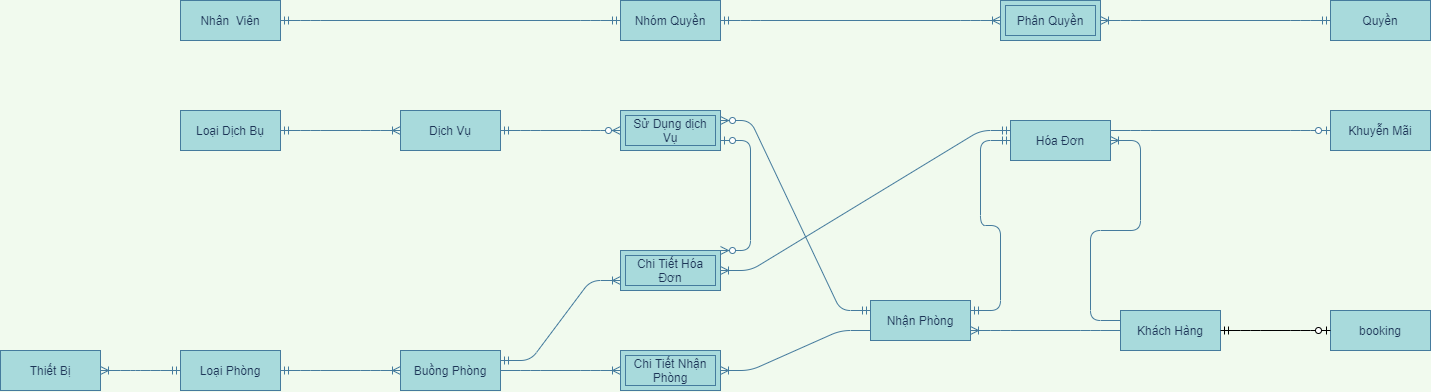

The diagram above was exported from draw.io. Its source (the exported page's mxGraphModel, read from the mxfile embedded in the PNG):
<mxGraphModel dx="1673" dy="2115" grid="1" gridSize="10" guides="1" tooltips="1" connect="1" arrows="1" fold="1" page="1" pageScale="1" pageWidth="827" pageHeight="1169" background="#F1FAEE" math="0" shadow="0">
  <root>
    <mxCell id="0" />
    <mxCell id="1" parent="0" />
    <mxCell id="BfGwLu9MFsEkwDNxOmYE-23" value="" style="edgeStyle=entityRelationEdgeStyle;fontSize=12;html=1;endArrow=ERoneToMany;startArrow=ERmandOne;strokeColor=#457B9D;fillColor=#A8DADC;labelBackgroundColor=#F1FAEE;fontColor=#1D3557;exitX=1;exitY=0.5;exitDx=0;exitDy=0;entryX=0;entryY=0.5;entryDx=0;entryDy=0;" parent="1" source="BfGwLu9MFsEkwDNxOmYE-79" target="BfGwLu9MFsEkwDNxOmYE-81" edge="1">
      <mxGeometry width="100" height="100" relative="1" as="geometry">
        <mxPoint x="210" y="369" as="sourcePoint" />
        <mxPoint x="380" y="450" as="targetPoint" />
      </mxGeometry>
    </mxCell>
    <mxCell id="BfGwLu9MFsEkwDNxOmYE-25" value="" style="edgeStyle=entityRelationEdgeStyle;fontSize=12;html=1;endArrow=ERoneToMany;strokeColor=#457B9D;fillColor=#A8DADC;entryX=1;entryY=0.5;entryDx=0;entryDy=0;labelBackgroundColor=#F1FAEE;fontColor=#1D3557;exitX=0;exitY=0.75;exitDx=0;exitDy=0;" parent="1" source="BfGwLu9MFsEkwDNxOmYE-87" target="BfGwLu9MFsEkwDNxOmYE-26" edge="1">
      <mxGeometry width="100" height="100" relative="1" as="geometry">
        <mxPoint x="810" y="360" as="sourcePoint" />
        <mxPoint x="790" y="340" as="targetPoint" />
      </mxGeometry>
    </mxCell>
    <mxCell id="BfGwLu9MFsEkwDNxOmYE-26" value="Chi Tiết Nhận Phòng" style="shape=ext;margin=3;double=1;whiteSpace=wrap;html=1;align=center;strokeColor=#457B9D;fillColor=#A8DADC;fontColor=#1D3557;" parent="1" vertex="1">
      <mxGeometry x="660" y="290" width="100" height="40" as="geometry" />
    </mxCell>
    <mxCell id="BfGwLu9MFsEkwDNxOmYE-27" value="" style="edgeStyle=entityRelationEdgeStyle;fontSize=12;html=1;endArrow=ERoneToMany;strokeColor=#457B9D;fillColor=#A8DADC;entryX=0;entryY=0.5;entryDx=0;entryDy=0;labelBackgroundColor=#F1FAEE;fontColor=#1D3557;exitX=1;exitY=0.5;exitDx=0;exitDy=0;" parent="1" source="BfGwLu9MFsEkwDNxOmYE-81" target="BfGwLu9MFsEkwDNxOmYE-26" edge="1">
      <mxGeometry width="100" height="100" relative="1" as="geometry">
        <mxPoint x="550" y="430" as="sourcePoint" />
        <mxPoint x="750" y="430" as="targetPoint" />
      </mxGeometry>
    </mxCell>
    <mxCell id="BfGwLu9MFsEkwDNxOmYE-34" value="" style="edgeStyle=entityRelationEdgeStyle;fontSize=12;html=1;endArrow=ERoneToMany;strokeColor=#457B9D;fillColor=#A8DADC;labelBackgroundColor=#F1FAEE;fontColor=#1D3557;entryX=1;entryY=0.75;entryDx=0;entryDy=0;exitX=0;exitY=0.5;exitDx=0;exitDy=0;" parent="1" source="BfGwLu9MFsEkwDNxOmYE-88" target="BfGwLu9MFsEkwDNxOmYE-87" edge="1">
      <mxGeometry width="100" height="100" relative="1" as="geometry">
        <mxPoint x="1230" y="360" as="sourcePoint" />
        <mxPoint x="1000" y="353" as="targetPoint" />
      </mxGeometry>
    </mxCell>
    <mxCell id="BfGwLu9MFsEkwDNxOmYE-36" value="" style="edgeStyle=entityRelationEdgeStyle;fontSize=12;html=1;endArrow=ERoneToMany;strokeColor=#457B9D;fillColor=#A8DADC;labelBackgroundColor=#F1FAEE;fontColor=#1D3557;exitX=0;exitY=0.25;exitDx=0;exitDy=0;entryX=1;entryY=0.5;entryDx=0;entryDy=0;" parent="1" source="BfGwLu9MFsEkwDNxOmYE-88" target="BfGwLu9MFsEkwDNxOmYE-89" edge="1">
      <mxGeometry width="100" height="100" relative="1" as="geometry">
        <mxPoint x="1370" y="280" as="sourcePoint" />
        <mxPoint x="1331" y="187" as="targetPoint" />
      </mxGeometry>
    </mxCell>
    <mxCell id="BfGwLu9MFsEkwDNxOmYE-37" value="" style="edgeStyle=entityRelationEdgeStyle;fontSize=12;html=1;endArrow=ERmandOne;startArrow=ERmandOne;strokeColor=#457B9D;fillColor=#A8DADC;labelBackgroundColor=#F1FAEE;fontColor=#1D3557;exitX=1;exitY=0.25;exitDx=0;exitDy=0;entryX=0;entryY=0.5;entryDx=0;entryDy=0;" parent="1" source="BfGwLu9MFsEkwDNxOmYE-87" target="BfGwLu9MFsEkwDNxOmYE-89" edge="1">
      <mxGeometry width="100" height="100" relative="1" as="geometry">
        <mxPoint x="1000" y="330" as="sourcePoint" />
        <mxPoint x="1110" y="180" as="targetPoint" />
      </mxGeometry>
    </mxCell>
    <mxCell id="BfGwLu9MFsEkwDNxOmYE-38" value="Chi Tiết Hóa Đơn" style="shape=ext;margin=3;double=1;whiteSpace=wrap;html=1;align=center;strokeColor=#457B9D;fillColor=#A8DADC;fontColor=#1D3557;" parent="1" vertex="1">
      <mxGeometry x="660" y="190" width="100" height="40" as="geometry" />
    </mxCell>
    <mxCell id="BfGwLu9MFsEkwDNxOmYE-39" value="" style="edgeStyle=entityRelationEdgeStyle;fontSize=12;html=1;endArrow=ERoneToMany;startArrow=ERmandOne;strokeColor=#457B9D;fillColor=#A8DADC;entryX=1;entryY=0.5;entryDx=0;entryDy=0;labelBackgroundColor=#F1FAEE;fontColor=#1D3557;exitX=0;exitY=0.25;exitDx=0;exitDy=0;" parent="1" source="BfGwLu9MFsEkwDNxOmYE-89" target="BfGwLu9MFsEkwDNxOmYE-38" edge="1">
      <mxGeometry width="100" height="100" relative="1" as="geometry">
        <mxPoint x="1120" y="150" as="sourcePoint" />
        <mxPoint x="890" y="70" as="targetPoint" />
      </mxGeometry>
    </mxCell>
    <mxCell id="BfGwLu9MFsEkwDNxOmYE-42" value="" style="edgeStyle=entityRelationEdgeStyle;fontSize=12;html=1;endArrow=ERzeroToOne;endFill=1;strokeColor=#457B9D;fillColor=#A8DADC;labelBackgroundColor=#F1FAEE;fontColor=#1D3557;entryX=0;entryY=0.5;entryDx=0;entryDy=0;exitX=1;exitY=0.25;exitDx=0;exitDy=0;" parent="1" source="BfGwLu9MFsEkwDNxOmYE-89" target="BfGwLu9MFsEkwDNxOmYE-77" edge="1">
      <mxGeometry width="100" height="100" relative="1" as="geometry">
        <mxPoint x="620" y="200" as="sourcePoint" />
        <mxPoint x="240" y="190" as="targetPoint" />
      </mxGeometry>
    </mxCell>
    <mxCell id="BfGwLu9MFsEkwDNxOmYE-45" value="" style="edgeStyle=entityRelationEdgeStyle;fontSize=12;html=1;endArrow=ERoneToMany;startArrow=ERmandOne;strokeColor=#457B9D;fillColor=#A8DADC;labelBackgroundColor=#F1FAEE;fontColor=#1D3557;entryX=1;entryY=0.5;entryDx=0;entryDy=0;exitX=0;exitY=0.5;exitDx=0;exitDy=0;" parent="1" source="BfGwLu9MFsEkwDNxOmYE-79" target="BfGwLu9MFsEkwDNxOmYE-78" edge="1">
      <mxGeometry width="100" height="100" relative="1" as="geometry">
        <mxPoint x="-20" y="380" as="sourcePoint" />
        <mxPoint x="-90" y="393" as="targetPoint" />
      </mxGeometry>
    </mxCell>
    <mxCell id="BfGwLu9MFsEkwDNxOmYE-46" value="" style="edgeStyle=entityRelationEdgeStyle;fontSize=12;html=1;endArrow=ERoneToMany;startArrow=ERmandOne;labelBackgroundColor=#F1FAEE;strokeColor=#457B9D;fontColor=#1D3557;exitX=1;exitY=0.5;exitDx=0;exitDy=0;entryX=0;entryY=0.5;entryDx=0;entryDy=0;" parent="1" source="BfGwLu9MFsEkwDNxOmYE-74" target="BfGwLu9MFsEkwDNxOmYE-76" edge="1">
      <mxGeometry width="100" height="100" relative="1" as="geometry">
        <mxPoint x="230" y="25" as="sourcePoint" />
        <mxPoint x="350" y="23" as="targetPoint" />
      </mxGeometry>
    </mxCell>
    <mxCell id="BfGwLu9MFsEkwDNxOmYE-48" value="" style="edgeStyle=entityRelationEdgeStyle;fontSize=12;html=1;endArrow=ERzeroToMany;startArrow=ERmandOne;entryX=0;entryY=0.5;entryDx=0;entryDy=0;labelBackgroundColor=#F1FAEE;strokeColor=#457B9D;fontColor=#1D3557;exitX=1;exitY=0.5;exitDx=0;exitDy=0;" parent="1" source="BfGwLu9MFsEkwDNxOmYE-76" target="BfGwLu9MFsEkwDNxOmYE-49" edge="1">
      <mxGeometry width="100" height="100" relative="1" as="geometry">
        <mxPoint x="550" y="23" as="sourcePoint" />
        <mxPoint x="670" y="23" as="targetPoint" />
      </mxGeometry>
    </mxCell>
    <mxCell id="BfGwLu9MFsEkwDNxOmYE-49" value="Sử Dụng dịch Vụ" style="shape=ext;margin=3;double=1;whiteSpace=wrap;html=1;align=center;strokeColor=#457B9D;fillColor=#A8DADC;fontColor=#1D3557;" parent="1" vertex="1">
      <mxGeometry x="660" y="50" width="100" height="40" as="geometry" />
    </mxCell>
    <mxCell id="BfGwLu9MFsEkwDNxOmYE-58" value="" style="edgeStyle=entityRelationEdgeStyle;fontSize=12;html=1;endArrow=ERzeroToMany;startArrow=ERmandOne;entryX=1;entryY=0.25;entryDx=0;entryDy=0;labelBackgroundColor=#F1FAEE;strokeColor=#457B9D;fontColor=#1D3557;exitX=0;exitY=0.25;exitDx=0;exitDy=0;" parent="1" source="BfGwLu9MFsEkwDNxOmYE-87" target="BfGwLu9MFsEkwDNxOmYE-49" edge="1">
      <mxGeometry width="100" height="100" relative="1" as="geometry">
        <mxPoint x="797" y="320" as="sourcePoint" />
        <mxPoint x="890" y="340" as="targetPoint" />
      </mxGeometry>
    </mxCell>
    <mxCell id="BfGwLu9MFsEkwDNxOmYE-63" value="" style="edgeStyle=entityRelationEdgeStyle;fontSize=12;html=1;endArrow=ERoneToMany;startArrow=ERmandOne;strokeColor=#457B9D;fillColor=#A8DADC;entryX=0;entryY=0.75;entryDx=0;entryDy=0;exitX=1;exitY=0.25;exitDx=0;exitDy=0;" parent="1" source="BfGwLu9MFsEkwDNxOmYE-81" target="BfGwLu9MFsEkwDNxOmYE-38" edge="1">
      <mxGeometry width="100" height="100" relative="1" as="geometry">
        <mxPoint x="550" y="390" as="sourcePoint" />
        <mxPoint x="600" y="330" as="targetPoint" />
      </mxGeometry>
    </mxCell>
    <mxCell id="BfGwLu9MFsEkwDNxOmYE-65" value="" style="edgeStyle=entityRelationEdgeStyle;fontSize=12;html=1;endArrow=ERzeroToMany;startArrow=ERzeroToOne;strokeColor=#457B9D;fillColor=#A8DADC;exitX=1;exitY=0.75;exitDx=0;exitDy=0;entryX=1;entryY=0;entryDx=0;entryDy=0;" parent="1" source="BfGwLu9MFsEkwDNxOmYE-49" target="BfGwLu9MFsEkwDNxOmYE-38" edge="1">
      <mxGeometry width="100" height="100" relative="1" as="geometry">
        <mxPoint x="420" y="260" as="sourcePoint" />
        <mxPoint x="520" y="160" as="targetPoint" />
      </mxGeometry>
    </mxCell>
    <mxCell id="BfGwLu9MFsEkwDNxOmYE-67" value="" style="edgeStyle=entityRelationEdgeStyle;fontSize=12;html=1;endArrow=ERoneToMany;startArrow=ERmandOne;labelBackgroundColor=#F1FAEE;strokeColor=#457B9D;fontColor=#1D3557;entryX=1;entryY=0.5;entryDx=0;entryDy=0;exitX=0;exitY=0.5;exitDx=0;exitDy=0;" parent="1" source="BfGwLu9MFsEkwDNxOmYE-72" target="BfGwLu9MFsEkwDNxOmYE-68" edge="1">
      <mxGeometry width="100" height="100" relative="1" as="geometry">
        <mxPoint x="170" y="-305" as="sourcePoint" />
        <mxPoint x="410" y="-260" as="targetPoint" />
      </mxGeometry>
    </mxCell>
    <mxCell id="BfGwLu9MFsEkwDNxOmYE-68" value="Phân Quyền" style="shape=ext;margin=3;double=1;whiteSpace=wrap;html=1;align=center;strokeColor=#457B9D;fillColor=#A8DADC;fontColor=#1D3557;" parent="1" vertex="1">
      <mxGeometry x="1040" y="-60" width="100" height="40" as="geometry" />
    </mxCell>
    <mxCell id="BfGwLu9MFsEkwDNxOmYE-69" value="" style="edgeStyle=entityRelationEdgeStyle;fontSize=12;html=1;endArrow=ERoneToMany;startArrow=ERmandOne;labelBackgroundColor=#F1FAEE;strokeColor=#457B9D;fontColor=#1D3557;exitX=1;exitY=0.5;exitDx=0;exitDy=0;entryX=0;entryY=0.5;entryDx=0;entryDy=0;" parent="1" source="BfGwLu9MFsEkwDNxOmYE-71" target="BfGwLu9MFsEkwDNxOmYE-68" edge="1">
      <mxGeometry width="100" height="100" relative="1" as="geometry">
        <mxPoint x="550" y="-70" as="sourcePoint" />
        <mxPoint x="1120" y="-20" as="targetPoint" />
      </mxGeometry>
    </mxCell>
    <mxCell id="BfGwLu9MFsEkwDNxOmYE-70" value="" style="edgeStyle=entityRelationEdgeStyle;fontSize=12;html=1;endArrow=ERmandOne;startArrow=ERmandOne;strokeColor=#457B9D;fillColor=#A8DADC;exitX=1;exitY=0.5;exitDx=0;exitDy=0;entryX=0;entryY=0.5;entryDx=0;entryDy=0;" parent="1" source="BfGwLu9MFsEkwDNxOmYE-73" target="BfGwLu9MFsEkwDNxOmYE-71" edge="1">
      <mxGeometry width="100" height="100" relative="1" as="geometry">
        <mxPoint x="170" y="-44" as="sourcePoint" />
        <mxPoint x="320" y="-77" as="targetPoint" />
      </mxGeometry>
    </mxCell>
    <mxCell id="BfGwLu9MFsEkwDNxOmYE-71" value="Nhóm Quyền" style="whiteSpace=wrap;html=1;align=center;rounded=0;sketch=0;strokeColor=#457B9D;fillColor=#A8DADC;fontColor=#1D3557;" parent="1" vertex="1">
      <mxGeometry x="660" y="-60" width="100" height="40" as="geometry" />
    </mxCell>
    <mxCell id="BfGwLu9MFsEkwDNxOmYE-72" value="Quyền" style="whiteSpace=wrap;html=1;align=center;rounded=0;sketch=0;strokeColor=#457B9D;fillColor=#A8DADC;fontColor=#1D3557;" parent="1" vertex="1">
      <mxGeometry x="1370" y="-60" width="100" height="40" as="geometry" />
    </mxCell>
    <mxCell id="BfGwLu9MFsEkwDNxOmYE-73" value="Nhân&amp;nbsp; Viên" style="whiteSpace=wrap;html=1;align=center;rounded=0;sketch=0;strokeColor=#457B9D;fillColor=#A8DADC;fontColor=#1D3557;" parent="1" vertex="1">
      <mxGeometry x="220" y="-60" width="100" height="40" as="geometry" />
    </mxCell>
    <mxCell id="BfGwLu9MFsEkwDNxOmYE-74" value="Loại Dịch Bụ" style="whiteSpace=wrap;html=1;align=center;rounded=0;sketch=0;strokeColor=#457B9D;fillColor=#A8DADC;fontColor=#1D3557;" parent="1" vertex="1">
      <mxGeometry x="220" y="50" width="100" height="40" as="geometry" />
    </mxCell>
    <mxCell id="BfGwLu9MFsEkwDNxOmYE-76" value="Dịch Vụ" style="whiteSpace=wrap;html=1;align=center;rounded=0;sketch=0;strokeColor=#457B9D;fillColor=#A8DADC;fontColor=#1D3557;" parent="1" vertex="1">
      <mxGeometry x="440" y="50" width="100" height="40" as="geometry" />
    </mxCell>
    <mxCell id="BfGwLu9MFsEkwDNxOmYE-77" value="Khuyễn Mãi" style="whiteSpace=wrap;html=1;align=center;rounded=0;sketch=0;strokeColor=#457B9D;fillColor=#A8DADC;fontColor=#1D3557;" parent="1" vertex="1">
      <mxGeometry x="1370" y="50" width="100" height="40" as="geometry" />
    </mxCell>
    <mxCell id="BfGwLu9MFsEkwDNxOmYE-78" value="Thiết Bị" style="whiteSpace=wrap;html=1;align=center;rounded=0;sketch=0;strokeColor=#457B9D;fillColor=#A8DADC;fontColor=#1D3557;" parent="1" vertex="1">
      <mxGeometry x="40" y="290" width="100" height="40" as="geometry" />
    </mxCell>
    <mxCell id="BfGwLu9MFsEkwDNxOmYE-79" value="Loại Phòng" style="whiteSpace=wrap;html=1;align=center;rounded=0;sketch=0;strokeColor=#457B9D;fillColor=#A8DADC;fontColor=#1D3557;" parent="1" vertex="1">
      <mxGeometry x="220" y="290" width="100" height="40" as="geometry" />
    </mxCell>
    <mxCell id="BfGwLu9MFsEkwDNxOmYE-81" value="Buồng Phòng" style="whiteSpace=wrap;html=1;align=center;rounded=0;sketch=0;strokeColor=#457B9D;fillColor=#A8DADC;fontColor=#1D3557;" parent="1" vertex="1">
      <mxGeometry x="440" y="290" width="100" height="40" as="geometry" />
    </mxCell>
    <mxCell id="BfGwLu9MFsEkwDNxOmYE-87" value="Nhận Phòng" style="whiteSpace=wrap;html=1;align=center;rounded=0;sketch=0;strokeColor=#457B9D;fillColor=#A8DADC;fontColor=#1D3557;" parent="1" vertex="1">
      <mxGeometry x="910" y="240" width="100" height="40" as="geometry" />
    </mxCell>
    <mxCell id="BfGwLu9MFsEkwDNxOmYE-88" value="Khách Hàng" style="whiteSpace=wrap;html=1;align=center;rounded=0;sketch=0;strokeColor=#457B9D;fillColor=#A8DADC;fontColor=#1D3557;" parent="1" vertex="1">
      <mxGeometry x="1160" y="250" width="100" height="40" as="geometry" />
    </mxCell>
    <mxCell id="BfGwLu9MFsEkwDNxOmYE-89" value="Hóa Đơn" style="whiteSpace=wrap;html=1;align=center;rounded=0;sketch=0;strokeColor=#457B9D;fillColor=#A8DADC;fontColor=#1D3557;" parent="1" vertex="1">
      <mxGeometry x="1050" y="60" width="100" height="40" as="geometry" />
    </mxCell>
    <mxCell id="F27JOpSzr93gywna3MjY-1" value="booking" style="whiteSpace=wrap;html=1;align=center;rounded=0;sketch=0;strokeColor=#457B9D;fillColor=#A8DADC;fontColor=#1D3557;" parent="1" vertex="1">
      <mxGeometry x="1370" y="250" width="100" height="40" as="geometry" />
    </mxCell>
    <mxCell id="F27JOpSzr93gywna3MjY-3" value="" style="edgeStyle=entityRelationEdgeStyle;fontSize=12;html=1;endArrow=ERzeroToOne;startArrow=ERmandOne;exitX=1;exitY=0.5;exitDx=0;exitDy=0;" parent="1" source="BfGwLu9MFsEkwDNxOmYE-88" target="F27JOpSzr93gywna3MjY-1" edge="1">
      <mxGeometry width="100" height="100" relative="1" as="geometry">
        <mxPoint x="1330" y="330" as="sourcePoint" />
        <mxPoint x="1330" y="220" as="targetPoint" />
      </mxGeometry>
    </mxCell>
  </root>
</mxGraphModel>